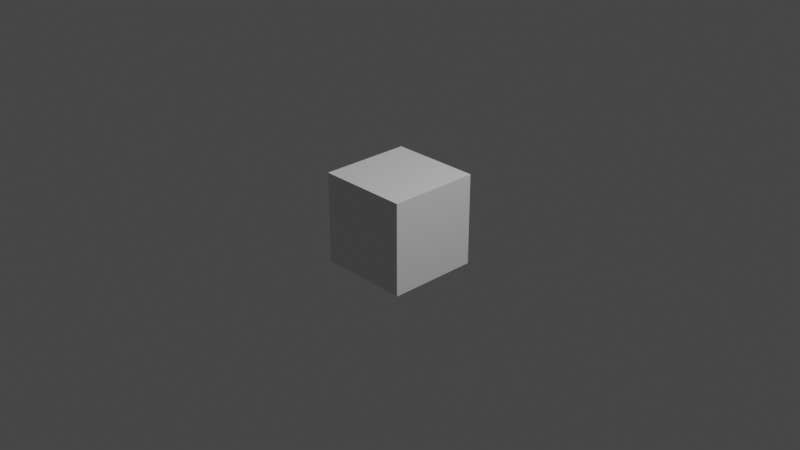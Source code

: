 # Source: cube.blend  (saved by Blender 3.1.7; exported with 4.5.12 LTS)
import bpy
from mathutils import Matrix  # noqa: F401  (used for matrix-valued properties, if any)

bpy.ops.wm.read_factory_settings(use_empty=True)
scene = bpy.context.scene
scene.name = 'Scene'

# ---- collections
col_collection = bpy.data.collections.new('Collection'); scene.collection.children.link(col_collection)

# ---- materials (node trees are filled in below, after node groups)
mat_material = bpy.data.materials.new('Material')
mat_material.alpha_threshold = 0.0
mat_material.use_transparent_shadow = False
mat_material.line_color = (0.0, 0.0, 0.0, 1.0)

# ---- node groups
ng_gn_cube = bpy.data.node_groups.new('GN_Cube', 'GeometryNodeTree')
_s = ng_gn_cube.interface.new_socket(name='Geometry', in_out='OUTPUT', socket_type='NodeSocketGeometry')
_s = ng_gn_cube.interface.new_socket(name='Geometry', in_out='INPUT', socket_type='NodeSocketGeometry')
_s = ng_gn_cube.interface.new_socket(name='Size', in_out='INPUT', socket_type='NodeSocketVector')
_s.subtype = 'TRANSLATION'
_s.default_value = (1.0, 1.0, 1.0)
_s.min_value = 0.0
_s = ng_gn_cube.interface.new_socket(name='Vertices', in_out='INPUT', socket_type='NodeSocketInt')
_s.default_value = 2
_s.min_value = 2
_s.max_value = 1000
ng_gn_cube.is_modifier = True
_N = ng_gn_cube.nodes; _L = ng_gn_cube.links
n0 = _N.new('GeometryNodeStoreNamedAttribute'); n0.name = 'Store Named Attribute'; n0.location = (-95, 59)
n0.data_type = 'FLOAT_VECTOR'
n0.domain = 'CORNER'
n0.inputs[2].default_value = 'uv_map'
n1 = _N.new('NodeGroupInput'); n1.name = 'Group Input'; n1.location = (-340, 0)
n2 = _N.new('NodeGroupOutput'); n2.name = 'Group Output'; n2.location = (200, 0)
n3 = _N.new('GeometryNodeMeshCube'); n3.name = 'Cube'; n3.location = (-120, 59)
n3.label = 'Custom Cube'
_L.new(n0.outputs[0], n2.inputs[0])
_L.new(n1.outputs[1], n3.inputs[0])
_L.new(n1.outputs[2], n3.inputs[1])
_L.new(n1.outputs[2], n3.inputs[2])
_L.new(n1.outputs[2], n3.inputs[3])
_L.new(n3.outputs[0], n0.inputs[0])
_L.new(n3.outputs[1], n0.inputs[3])
n2.is_active_output = True

# ---- material node trees
mat_material.use_nodes = True; mat_material.node_tree.nodes.clear()
_N = mat_material.node_tree.nodes; _L = mat_material.node_tree.links
n0 = _N.new('ShaderNodeOutputMaterial'); n0.name = 'Material Output'; n0.location = (300, 300)
n1 = _N.new('ShaderNodeBsdfPrincipled'); n1.name = 'Principled BSDF'; n1.location = (10, 300)
n1.distribution = 'GGX'
n1.subsurface_method = 'RANDOM_WALK_SKIN'
n1.inputs[2].default_value = 0.4
n1.inputs[3].default_value = 1.45
n1.inputs[27].default_value = (0.0, 0.0, 0.0, 1.0)
n1.inputs[28].default_value = 1.0
_L.new(n1.outputs[0], n0.inputs[0])
n0.is_active_output = True

# ---- world
world_world = bpy.data.worlds.new('World'); scene.world = world_world
world_world.use_nodes = True; world_world.node_tree.nodes.clear()
_N = world_world.node_tree.nodes; _L = world_world.node_tree.links
n0 = _N.new('ShaderNodeOutputWorld'); n0.name = 'World Output'; n0.location = (300, 300)
n1 = _N.new('ShaderNodeBackground'); n1.name = 'Background'; n1.location = (10, 300)
n1.inputs[0].default_value = (0.05088, 0.05088, 0.05088, 1.0)
_L.new(n1.outputs[0], n0.inputs[0])
n0.is_active_output = True
world_world.color = (0.05088, 0.05088, 0.05088)
world_world.use_sun_shadow = False
world_world.sun_shadow_jitter_overblur = 0.0

# ---- cameras
cam_camera = bpy.data.cameras.new('Camera')
cam_camera.clip_end = 100.0
cam_camera.ortho_scale = 7.314

# ---- lights
light_light = bpy.data.lights.new('Light', 'POINT')
light_light.transmission_factor = 0.0
light_light.energy = 1000.0
light_light.shadow_soft_size = 0.1
light_light.shadow_maximum_resolution = 0.006
light_light.use_absolute_resolution = True

# ---- meshes
me_cube = bpy.data.meshes.new('Cube')
me_cube.from_pydata([(1.0, 1.0, 1.0), (1.0, 1.0, -1.0), (1.0, -1.0, 1.0), (1.0, -1.0, -1.0), (-1.0, 1.0, 1.0), (-1.0, 1.0, -1.0), (-1.0, -1.0, 1.0), (-1.0, -1.0, -1.0)], [], [(0, 4, 6, 2), (3, 2, 6, 7), (7, 6, 4, 5), (5, 1, 3, 7), (1, 0, 2, 3), (5, 4, 0, 1)])
_uv = me_cube.uv_layers.new(name='UVMap')
_uv.uv.foreach_set('vector', [0.625, 0.5, 0.875, 0.5, 0.875, 0.75, 0.625, 0.75, 0.375, 0.75, 0.625, 0.75, 0.625, 1.0, 0.375, 1.0, 0.375, 0.0, 0.625, 0.0, 0.625, 0.25, 0.375, 0.25, 0.125, 0.5, 0.375, 0.5, 0.375, 0.75, 0.125, 0.75, 0.375, 0.5, 0.625, 0.5, 0.625, 0.75, 0.375, 0.75, 0.375, 0.25, 0.625, 0.25, 0.625, 0.5, 0.375, 0.5])
me_cube.materials.append(mat_material)
me_cube.use_remesh_preserve_volume = False
me_cube.use_remesh_preserve_attributes = False
me_cube.use_mirror_vertex_groups = False
me_cube.update()

# ---- objects
ob_cube = bpy.data.objects.new('Cube', me_cube)
ob_light = bpy.data.objects.new('Light', light_light)
ob_camera = bpy.data.objects.new('Camera', cam_camera)

# ---- transforms, parenting, visibility, modifiers, constraints
ob_cube.location = (0.0, 0.0, 0.0)
ob_cube.lock_rotations_4d = False
ob_cube.empty_display_type = 'ARROWS'
ob_cube.lineart.crease_threshold = 0.0
_m = ob_cube.modifiers.new('GN_Cube_Generator', 'NODES')
_m.node_group = ng_gn_cube
ob_light.location = (4.076, 1.005, 5.904)
ob_light.rotation_euler = (0.6503, 0.05522, 1.866)
ob_light.lock_rotations_4d = False
ob_light.empty_display_type = 'ARROWS'
ob_light.color = (0.0, 0.0, 0.0, 0.0)
ob_light.lineart.crease_threshold = 0.0
ob_camera.location = (7.359, -6.926, 4.958)
ob_camera.rotation_euler = (1.109, 0.0, 0.8149)
ob_camera.lock_rotations_4d = False
ob_camera.empty_display_type = 'ARROWS'
ob_camera.color = (0.0, 0.0, 0.0, 0.0)
ob_camera.display_type = 'WIRE'
ob_camera.lineart.crease_threshold = 0.0

# ---- collection membership
col_collection.objects.link(ob_cube)
col_collection.objects.link(ob_light)
col_collection.objects.link(ob_camera)

# ---- scene / render settings (as saved in the file)
scene.camera = ob_camera
scene.frame_start = 1; scene.frame_end = 250; scene.frame_set(1)
scene.render.engine = 'BLENDER_EEVEE_NEXT'
scene.cycles.sampling_pattern = 'TABULATED_SOBOL'
scene.cycles.use_light_tree = False
scene.view_settings.view_transform = 'Filmic'
bpy.context.view_layer.update()

